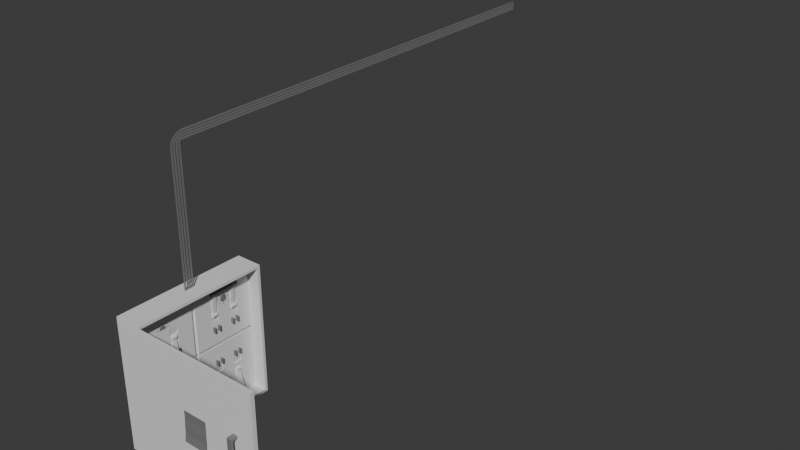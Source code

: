# Source: electric_shield.blend  (saved by Blender 4.5.87; exported with 4.5.12 LTS)
import bpy
from mathutils import Matrix  # noqa: F401  (used for matrix-valued properties, if any)

bpy.ops.wm.read_factory_settings(use_empty=True)
scene = bpy.context.scene
scene.name = 'Scene'

# ---- collections
col_collection = bpy.data.collections.new('Collection'); scene.collection.children.link(col_collection)

# ---- materials (node trees are filled in below, after node groups)
mat_base = bpy.data.materials.new('base')
mat_base.alpha_threshold = 0.0
mat_base.roughness = 0.5
mat_base.line_color = (0.0, 0.0, 0.0, 1.0)
mat_darker = bpy.data.materials.new('darker')

# ---- material node trees
mat_base.use_nodes = True; mat_base.node_tree.nodes.clear()
_N = mat_base.node_tree.nodes; _L = mat_base.node_tree.links
n0 = _N.new('ShaderNodeOutputMaterial'); n0.name = 'Material Output'; n0.location = (200, 100)
n1 = _N.new('ShaderNodeBsdfPrincipled'); n1.name = 'Principled BSDF'; n1.location = (-200, 100)
n1.inputs[3].default_value = 1.45
_L.new(n1.outputs[0], n0.inputs[0])
n0.is_active_output = True
mat_darker.use_nodes = True; mat_darker.node_tree.nodes.clear()
_N = mat_darker.node_tree.nodes; _L = mat_darker.node_tree.links
n0 = _N.new('ShaderNodeBsdfPrincipled'); n0.name = 'Principled BSDF'; n0.location = (-200, 100)
n0.inputs[0].default_value = (0.2025, 0.2025, 0.2025, 1.0)
n1 = _N.new('ShaderNodeOutputMaterial'); n1.name = 'Material Output'; n1.location = (200, 100)
_L.new(n0.outputs[0], n1.inputs[0])
n1.is_active_output = True

# ---- world
world_world = bpy.data.worlds.new('World'); scene.world = world_world
world_world.use_nodes = True; world_world.node_tree.nodes.clear()
_N = world_world.node_tree.nodes; _L = world_world.node_tree.links
n0 = _N.new('ShaderNodeOutputWorld'); n0.name = 'World Output'; n0.location = (200, 100)
n1 = _N.new('ShaderNodeBackground'); n1.name = 'Background'; n1.location = (-200, 100)
n1.inputs[0].default_value = (0.05088, 0.05088, 0.05088, 1.0)
_L.new(n1.outputs[0], n0.inputs[0])
n0.is_active_output = True
world_world.color = (0.05088, 0.05088, 0.05088)
world_world.sun_shadow_jitter_overblur = 0.0

# ---- meshes
me_cube = bpy.data.meshes.new('Cube')
me_cube.from_pydata([(0.4, 0.9584, 0.9584), (0.4, 0.9584, -0.9584), (0.4, -0.9584, 0.9584), (0.4, -0.9584, -0.9584), (0.0, 1.0, 1.0), (0.0, 1.0, -1.0), (0.0, -1.0, 1.0), (0.0, -1.0, -1.0), (0.4, 1.0, 1.0), (0.4, 1.0, -1.0), (0.4, -1.0, 1.0), (0.4, -1.0, -1.0), (0.03666, 0.9584, 0.9584), (0.03666, 0.9584, -0.9584), (0.03666, -0.9584, 0.9584), (0.03666, -0.9584, -0.9584)], [], [(8, 4, 6, 10), (11, 10, 6, 7), (7, 6, 4, 5), (5, 9, 11, 7), (0, 2, 14, 12), (5, 4, 8, 9), (0, 1, 9, 8), (3, 2, 10, 11), (2, 0, 8, 10), (1, 3, 11, 9), (13, 12, 14, 15), (1, 0, 12, 13), (3, 1, 13, 15), (2, 3, 15, 14)])
_uv = me_cube.uv_layers.new(name='UVMap')
_uv.uv.foreach_set('vector', [0.625, 0.5, 0.875, 0.5, 0.875, 0.75, 0.625, 0.75, 0.375, 0.75, 0.625, 0.75, 0.625, 1.0, 0.375, 1.0, 0.375, 0.0, 0.625, 0.0, 0.625, 0.25, 0.375, 0.25, 0.125, 0.5, 0.375, 0.5, 0.375, 0.75, 0.125, 0.75, 0.6198, 0.5052, 0.6198, 0.7448, 0.6198, 0.7448, 0.6198, 0.5052, 0.375, 0.25, 0.625, 0.25, 0.625, 0.5, 0.375, 0.5, 0.6198, 0.5052, 0.3802, 0.5052, 0.375, 0.5, 0.625, 0.5, 0.3802, 0.7448, 0.6198, 0.7448, 0.625, 0.75, 0.375, 0.75, 0.6198, 0.7448, 0.6198, 0.5052, 0.625, 0.5, 0.625, 0.75, 0.3802, 0.5052, 0.3802, 0.7448, 0.375, 0.75, 0.375, 0.5, 0.3802, 0.5052, 0.6198, 0.5052, 0.6198, 0.7448, 0.3802, 0.7448, 0.3802, 0.5052, 0.6198, 0.5052, 0.6198, 0.5052, 0.3802, 0.5052, 0.3802, 0.7448, 0.3802, 0.5052, 0.3802, 0.5052, 0.3802, 0.7448, 0.6198, 0.7448, 0.3802, 0.7448, 0.3802, 0.7448, 0.6198, 0.7448])
me_cube.materials.append(mat_base)
me_cube.use_mirror_vertex_groups = False
me_cube.update()
me_cube_001 = bpy.data.meshes.new('Cube.001')
me_cube_001.from_pydata([(0.0, 2.0, 1.0), (0.0, 2.0, -1.0), (0.0, 0.0, 1.0), (0.0, 0.0, -1.0), (0.06, 2.0, 1.0), (0.06, 2.0, -1.0), (0.06, 0.0, 1.0), (0.06, 0.0, -1.0), (-2.98e-08, 0.01981, -0.5), (-0.01715, 0.009903, -0.5), (-0.01715, -0.009903, -0.5), (-2.98e-08, -0.01981, -0.5), (0.01715, -0.009903, -0.5), (0.01715, 0.009903, -0.5), (-2.98e-08, 0.01981, -0.8), (-0.01715, 0.009903, -0.8), (-0.01715, -0.009903, -0.8), (-2.98e-08, -0.01981, -0.8), (0.01715, -0.009903, -0.8), (0.01715, 0.009903, -0.8), (-2.98e-08, 0.01981, 0.8), (-0.01715, 0.009903, 0.8), (-0.01715, -0.009903, 0.8), (-2.98e-08, -0.01981, 0.8), (0.01715, -0.009903, 0.8), (0.01715, 0.009903, 0.8), (-2.98e-08, 0.01981, 0.5), (-0.01715, 0.009903, 0.5), (-0.01715, -0.009903, 0.5), (-2.98e-08, -0.01981, 0.5), (0.01715, -0.009903, 0.5), (0.01715, 0.009903, 0.5), (0.06, 1.664, -0.301), (0.06, 1.664, 0.301), (0.06, 1.736, -0.301), (0.06, 1.736, 0.301), (0.16, 1.664, -0.301), (0.16, 1.664, 0.301), (0.16, 1.736, -0.301), (0.16, 1.736, 0.301), (0.06, 1.664, -0.2634), (0.06, 1.664, 0.2634), (0.06, 1.736, 0.2634), (0.06, 1.736, -0.2634), (0.16, 1.736, 0.2634), (0.16, 1.736, -0.2634), (0.16, 1.664, 0.2634), (0.16, 1.664, -0.2634), (0.13, 1.736, -0.301), (0.13, 1.736, 0.301), (0.13, 1.664, -0.301), (0.13, 1.664, 0.301), (0.13, 1.664, -0.2634), (0.13, 1.664, 0.2634), (0.13, 1.736, -0.2634), (0.13, 1.736, 0.2634), (0.16, 1.736, 0.2151), (0.16, 1.736, -0.2151), (0.16, 1.664, 0.2151), (0.16, 1.664, -0.2151), (0.13, 1.736, 0.2151), (0.13, 1.736, -0.2151), (0.13, 1.664, 0.2151), (0.13, 1.664, -0.2151)], [], [(3, 2, 0, 1), (7, 5, 4, 6), (3, 1, 5, 7), (2, 3, 7, 6), (1, 0, 4, 5), (0, 2, 6, 4), (8, 13, 19, 14), (12, 11, 17, 18), (10, 9, 15, 16), (13, 12, 18, 19), (11, 10, 16, 17), (9, 8, 14, 15), (15, 14, 19, 18, 17, 16), (9, 10, 11, 12, 13, 8), (20, 25, 31, 26), (24, 23, 29, 30), (22, 21, 27, 28), (25, 24, 30, 31), (23, 22, 28, 29), (21, 20, 26, 27), (27, 26, 31, 30, 29, 28), (21, 22, 23, 24, 25, 20), (41, 33, 35, 42), (55, 49, 39, 44), (44, 39, 37, 46), (53, 51, 33, 41), (48, 38, 36, 50), (49, 35, 33, 51), (50, 52, 40, 32), (38, 45, 47, 36), (56, 44, 46, 58), (48, 54, 45, 38), (60, 55, 44, 56), (32, 40, 43, 34), (34, 43, 54, 48), (58, 46, 53, 62), (36, 47, 52, 50), (39, 49, 51, 37), (34, 48, 50, 32), (46, 37, 51, 53), (42, 35, 49, 55), (47, 59, 63, 52), (59, 58, 62, 63), (54, 61, 57, 45), (61, 60, 56, 57), (45, 57, 59, 47), (57, 56, 58, 59)])
me_cube_001.polygons.foreach_set('material_index', [0, 0, 0, 0, 0, 0, 1, 1, 1, 1, 1, 1, 1, 1, 1, 1, 1, 1, 1, 1, 1, 1, 1, 1, 1, 1, 1, 1, 1, 1, 1, 1, 1, 1, 1, 1, 1, 1, 1, 1, 1, 1, 1, 1, 1, 1, 1])
_uv = me_cube_001.uv_layers.new(name='UVMap')
_uv.uv.foreach_set('vector', [0.375, 0.0, 0.625, 0.0, 0.625, 0.25, 0.375, 0.25, 0.375, 0.0, 0.375, 0.25, 0.625, 0.25, 0.625, 0.0, 0.375, 0.0, 0.375, 0.25, 0.375, 0.25, 0.375, 0.0, 0.625, 0.0, 0.375, 0.0, 0.375, 0.0, 0.625, 0.0, 0.375, 0.25, 0.625, 0.25, 0.625, 0.25, 0.375, 0.25, 0.625, 0.25, 0.625, 0.0, 0.625, 0.0, 0.625, 0.25, 0.0, 0.0, 0.0, 0.0, 0.0, 0.0, 0.0, 0.0, 0.0, 0.0, 0.0, 0.0, 0.0, 0.0, 0.0, 0.0, 0.0, 0.0, 0.0, 0.0, 0.0, 0.0, 0.0, 0.0, 0.0, 0.0, 0.0, 0.0, 0.0, 0.0, 0.0, 0.0, 0.0, 0.0, 0.0, 0.0, 0.0, 0.0, 0.0, 0.0, 0.0, 0.0, 0.0, 0.0, 0.0, 0.0, 0.0, 0.0, 0.0, 0.0, 0.0, 0.0, 0.0, 0.0, 0.0, 0.0, 0.0, 0.0, 0.0, 0.0, 0.0, 0.0, 0.0, 0.0, 0.0, 0.0, 0.0, 0.0, 0.0, 0.0, 0.0, 0.0, 0.0, 0.0, 0.0, 0.0, 0.0, 0.0, 0.0, 0.0, 0.0, 0.0, 0.0, 0.0, 0.0, 0.0, 0.0, 0.0, 0.0, 0.0, 0.0, 0.0, 0.0, 0.0, 0.0, 0.0, 0.0, 0.0, 0.0, 0.0, 0.0, 0.0, 0.0, 0.0, 0.0, 0.0, 0.0, 0.0, 0.0, 0.0, 0.0, 0.0, 0.0, 0.0, 0.0, 0.0, 0.0, 0.0, 0.0, 0.0, 0.0, 0.0, 0.0, 0.0, 0.0, 0.0, 0.0, 0.0, 0.0, 0.0, 0.0, 0.0, 0.0, 0.0, 0.0, 0.0, 0.0, 0.0, 0.0, 0.0, 0.0, 0.0, 0.0, 0.0, 0.5417, 0.0, 0.625, 0.0, 0.625, 0.25, 0.5417, 0.25, 0.5417, 0.425, 0.625, 0.425, 0.625, 0.5, 0.5417, 0.5, 0.5417, 0.5, 0.625, 0.5, 0.625, 0.75, 0.5417, 0.75, 0.5417, 0.825, 0.625, 0.825, 0.625, 1.0, 0.5417, 1.0, 0.3, 0.5, 0.375, 0.5, 0.375, 0.75, 0.3, 0.75, 0.7, 0.5, 0.875, 0.5, 0.875, 0.75, 0.7, 0.75, 0.375, 0.825, 0.4583, 0.825, 0.4583, 1.0, 0.375, 1.0, 0.375, 0.5, 0.4583, 0.5, 0.4583, 0.75, 0.375, 0.75, 0.5139, 0.5, 0.5417, 0.5, 0.5417, 0.75, 0.5139, 0.75, 0.375, 0.425, 0.4583, 0.425, 0.4583, 0.5, 0.375, 0.5, 0.5139, 0.425, 0.5417, 0.425, 0.5417, 0.5, 0.5139, 0.5, 0.375, 0.0, 0.4583, 0.0, 0.4583, 0.25, 0.375, 0.25, 0.375, 0.25, 0.4583, 0.25, 0.4583, 0.425, 0.375, 0.425, 0.5139, 0.75, 0.5417, 0.75, 0.5417, 0.825, 0.5139, 0.825, 0.375, 0.75, 0.4583, 0.75, 0.4583, 0.825, 0.375, 0.825, 0.625, 0.5, 0.7, 0.5, 0.7, 0.75, 0.625, 0.75, 0.125, 0.5, 0.3, 0.5, 0.3, 0.75, 0.125, 0.75, 0.5417, 0.75, 0.625, 0.75, 0.625, 0.825, 0.5417, 0.825, 0.5417, 0.25, 0.625, 0.25, 0.625, 0.425, 0.5417, 0.425, 0.4583, 0.75, 0.4861, 0.75, 0.4861, 0.825, 0.4583, 0.825, 0.4861, 0.75, 0.5139, 0.75, 0.5139, 0.825, 0.4861, 0.825, 0.4583, 0.425, 0.4861, 0.425, 0.4861, 0.5, 0.4583, 0.5, 0.4861, 0.425, 0.5139, 0.425, 0.5139, 0.5, 0.4861, 0.5, 0.4583, 0.5, 0.4861, 0.5, 0.4861, 0.75, 0.4583, 0.75, 0.4861, 0.5, 0.5139, 0.5, 0.5139, 0.75, 0.4861, 0.75])
me_cube_001.materials.append(mat_base)
me_cube_001.materials.append(mat_darker)
me_cube_001.use_mirror_vertex_groups = False
me_cube_001.update()
me_plane = bpy.data.meshes.new('Plane')
me_plane.from_pydata([(-1.0, -1.0, 0.0), (1.0, -1.0, 0.1241), (-1.0, 1.0, 0.0), (1.0, 1.0, 0.1241), (-0.5, -1.0, 0.0), (2.911e-09, -1.0, 0.03855), (0.5, -1.0, 0.04844), (0.5, 1.0, 0.04844), (2.911e-09, 1.0, 0.03855), (-0.5, 1.0, 0.0)], [], [(6, 1, 3, 7), (0, 4, 9, 2), (4, 5, 8, 9), (5, 6, 7, 8)])
_uv = me_plane.uv_layers.new(name='UVMap')
_uv.uv.foreach_set('vector', [0.75, 0.0, 1.0, 0.0, 1.0, 1.0, 0.75, 1.0, 0.0, 0.0, 0.25, 0.0, 0.25, 1.0, 0.0, 1.0, 0.25, 0.0, 0.5, 0.0, 0.5, 1.0, 0.25, 1.0, 0.5, 0.0, 0.75, 0.0, 0.75, 1.0, 0.5, 1.0])
me_plane.materials.append(mat_darker)
me_plane.update()
me_plane_001 = bpy.data.meshes.new('Plane.001')
me_plane_001.from_pydata([(-0.9584, -0.9584, 0.2036), (-0.01847, -0.4019, 0.2036), (-0.01847, -0.6021, 0.2036), (-0.9584, -0.02705, 0.2036), (-0.01847, -0.9584, 0.2036), (-0.01847, -0.02705, 0.2036), (-0.9584, -0.2698, 0.2036), (-0.01847, -0.2698, 0.2036), (-0.9584, -0.7341, 0.2036), (-0.01847, -0.7341, 0.2036), (-0.9584, -0.4019, 0.2036), (-0.9584, -0.6021, 0.2036), (-0.2176, -0.3942, 0.1676), (-0.2959, -0.3942, 0.1676), (-0.2176, -0.3738, 0.1676), (-0.2959, -0.3738, 0.1676), (-0.2176, -0.3942, 0.2459), (-0.2959, -0.3942, 0.2459), (-0.2176, -0.3738, 0.2459), (-0.2959, -0.3738, 0.2459), (-0.2959, -0.6075, 0.2459), (-0.2176, -0.6075, 0.2459), (-0.2959, -0.6288, 0.2459), (-0.2176, -0.6288, 0.2459), (-0.2959, -0.6075, 0.1676), (-0.2176, -0.6075, 0.1676), (-0.2959, -0.6288, 0.1676), (-0.2176, -0.6288, 0.1676), (-0.3137, -0.02705, 0.2036), (-0.3137, -0.2698, 0.2036), (-0.3137, -0.7341, 0.2036), (-0.3137, -0.6021, 0.2036), (-0.3137, -0.4019, 0.2036), (-0.3137, -0.9584, 0.2036), (-0.6023, -0.9584, 0.2036), (-0.6023, -0.7341, 0.2036), (-0.6023, -0.2698, 0.2036), (-0.6023, -0.02705, 0.2036), (-0.6023, -0.6021, 0.2036), (-0.6023, -0.4019, 0.2036), (-0.4919, -0.9584, 0.2036), (-0.4919, -0.7341, 0.2036), (-0.4919, -0.2698, 0.2036), (-0.4919, -0.02705, 0.2036), (-0.4919, -0.6021, 0.2036), (-0.4919, -0.4019, 0.2036), (-0.4283, -0.02705, 0.2036), (-0.4283, -0.2698, 0.2036), (-0.4283, -0.7341, 0.2036), (-0.4283, -0.6021, 0.2036), (-0.4283, -0.4019, 0.2036), (-0.4283, -0.9584, 0.2036), (-0.4919, -0.7341, 0.1912), (-0.4919, -0.2698, 0.1912), (-0.4919, -0.6021, 0.1912), (-0.4919, -0.4019, 0.1912), (-0.4283, -0.2698, 0.1912), (-0.4283, -0.7341, 0.1912), (-0.4283, -0.6021, 0.1912), (-0.4283, -0.4019, 0.1912), (-0.2176, -0.3127, 0.1676), (-0.2959, -0.3127, 0.1676), (-0.2176, -0.2904, 0.1676), (-0.2959, -0.2904, 0.1676), (-0.2176, -0.3127, 0.2459), (-0.2959, -0.3127, 0.2459), (-0.2176, -0.2904, 0.2459), (-0.2959, -0.2904, 0.2459), (-0.2959, -0.6899, 0.2459), (-0.2176, -0.6899, 0.2459), (-0.2959, -0.7105, 0.2459), (-0.2176, -0.7105, 0.2459), (-0.2959, -0.6899, 0.1676), (-0.2176, -0.6899, 0.1676), (-0.2959, -0.7105, 0.1676), (-0.2176, -0.7105, 0.1676), (-0.01847, -0.3747, 0.1507), (-0.01847, -0.5749, 0.1507), (-0.9584, 0.0001065, 0.1507), (-0.01847, -0.9312, 0.1507), (-0.01847, 0.0001065, 0.1507), (-0.01847, -0.2427, 0.1507), (-0.01847, -0.707, 0.1507), (-0.3137, 0.0001065, 0.1507), (-0.6023, 0.0001065, 0.1507), (-0.4919, 0.0001065, 0.1507), (-0.4283, 0.0001065, 0.1507), (0.0008516, -0.3747, 0.1507), (0.0008516, -0.5749, 0.1507), (-0.9391, 0.0001065, 0.1507), (0.0008516, -0.9312, 0.1507), (0.0008516, 0.0001065, 0.1507), (0.0008516, -0.2427, 0.1507), (0.0008516, -0.707, 0.1507), (-0.2944, 0.0001065, 0.1507), (-0.583, 0.0001065, 0.1507), (-0.4726, 0.0001065, 0.1507), (-0.409, 0.0001065, 0.1507)], [], [(47, 46, 43, 42), (48, 49, 44, 41), (7, 5, 28, 29), (6, 36, 37, 3), (20, 24, 26, 22), (14, 15, 19, 18), (25, 21, 23, 27), (50, 47, 42, 45), (49, 50, 45, 44), (40, 51, 48, 41), (23, 22, 26, 27), (21, 20, 22, 23), (12, 13, 15, 14), (18, 19, 17, 16), (16, 17, 13, 12), (14, 18, 16, 12), (19, 15, 13, 17), (1, 7, 29, 32), (4, 9, 30, 33), (9, 2, 31, 30), (2, 1, 32, 31), (27, 26, 24, 25), (49, 31, 32, 50), (49, 48, 57, 58), (51, 33, 30, 48), (35, 41, 52), (47, 29, 28, 46), (35, 38, 11, 8), (39, 36, 6, 10), (0, 34, 35, 8), (38, 39, 10, 11), (25, 24, 20, 21), (36, 42, 43, 37), (29, 47, 56), (34, 40, 41, 35), (38, 44, 45, 39), (32, 29, 56, 59), (38, 35, 52, 54), (55, 53, 36, 39), (48, 30, 57), (42, 36, 53), (31, 49, 58), (41, 44, 54, 52), (50, 32, 59), (44, 38, 54), (45, 42, 53, 55), (39, 45, 55), (47, 50, 59, 56), (30, 31, 58, 57), (68, 72, 74, 70), (62, 63, 67, 66), (73, 69, 71, 75), (71, 70, 74, 75), (69, 68, 70, 71), (60, 61, 63, 62), (66, 67, 65, 64), (64, 65, 61, 60), (62, 66, 64, 60), (67, 63, 61, 65), (75, 74, 72, 73), (73, 72, 68, 69), (46, 28, 83, 86), (5, 7, 81, 80), (28, 5, 80, 83), (2, 9, 82, 77), (37, 43, 85, 84), (3, 37, 84, 78), (43, 46, 86, 85), (1, 2, 77, 76), (9, 4, 79, 82), (7, 1, 76, 81), (83, 80, 91, 94), (81, 76, 87, 92), (76, 77, 88, 87), (84, 85, 96, 95), (82, 79, 90, 93), (80, 81, 92, 91), (85, 86, 97, 96), (78, 84, 95, 89), (77, 82, 93, 88), (86, 83, 94, 97)])
me_plane_001.polygons.foreach_set('material_index', [0, 0, 0, 0, 1, 1, 1, 0, 0, 0, 1, 1, 1, 1, 1, 1, 1, 0, 0, 0, 0, 1, 0, 0, 0, 0, 0, 0, 0, 0, 0, 1, 0, 0, 0, 0, 0, 0, 0, 0, 0, 0, 0, 0, 0, 0, 0, 0, 0, 1, 1, 1, 1, 1, 1, 1, 1, 1, 1, 1, 1, 0, 0, 0, 0, 0, 0, 0, 0, 0, 0, 0, 0, 0, 0, 0, 0, 0, 0, 0, 0])
_uv = me_plane_001.uv_layers.new(name='UVMap')
_uv.uv.foreach_set('vector', [0.268, 0.35, 0.268, 0.5, 0.2352, 0.5, 0.2352, 0.35, 0.268, 0.125, 0.268, 0.2, 0.2352, 0.2, 0.2352, 0.125, 0.5, 0.35, 0.5, 0.5, 0.3301, 0.5, 0.3301, 0.35, 0.0, 0.35, 0.1812, 0.35, 0.1812, 0.5, 0.0, 0.5, 0.375, 0.0, 0.625, 0.0, 0.625, 0.25, 0.375, 0.25, 0.625, 0.5, 0.875, 0.5, 0.875, 0.75, 0.625, 0.75, 0.375, 0.25, 0.625, 0.25, 0.625, 0.5, 0.375, 0.5, 0.268, 0.275, 0.268, 0.35, 0.2352, 0.35, 0.2352, 0.275, 0.268, 0.2, 0.268, 0.275, 0.2352, 0.275, 0.2352, 0.2, 0.2352, 0.0, 0.268, 0.0, 0.268, 0.125, 0.2352, 0.125, 0.375, 0.5, 0.625, 0.5, 0.625, 0.75, 0.375, 0.75, 0.375, 0.75, 0.625, 0.75, 0.625, 1.0, 0.375, 1.0, 0.125, 0.5, 0.375, 0.5, 0.375, 0.75, 0.125, 0.75, 0.375, 0.75, 0.625, 0.75, 0.625, 1.0, 0.375, 1.0, 0.375, 0.5, 0.625, 0.5, 0.625, 0.75, 0.375, 0.75, 0.375, 0.25, 0.625, 0.25, 0.625, 0.5, 0.375, 0.5, 0.375, 0.0, 0.625, 0.0, 0.625, 0.25, 0.375, 0.25, 0.5, 0.275, 0.5, 0.35, 0.3301, 0.35, 0.3301, 0.275, 0.5, 0.0, 0.5, 0.125, 0.3301, 0.125, 0.3301, 0.0, 0.5, 0.125, 0.5, 0.2, 0.3301, 0.2, 0.3301, 0.125, 0.5, 0.2, 0.5, 0.275, 0.3301, 0.275, 0.3301, 0.2, 0.125, 0.5, 0.375, 0.5, 0.375, 0.75, 0.125, 0.75, 0.268, 0.2, 0.3301, 0.2, 0.3301, 0.275, 0.268, 0.275, 0.268, 0.2, 0.268, 0.125, 0.268, 0.125, 0.268, 0.2, 0.268, 0.0, 0.3301, 0.0, 0.3301, 0.125, 0.268, 0.125, 0.1812, 0.125, 0.2352, 0.125, 0.2352, 0.125, 0.268, 0.35, 0.3301, 0.35, 0.3301, 0.5, 0.268, 0.5, 0.1812, 0.125, 0.1812, 0.2, 0.0, 0.2, 0.0, 0.125, 0.1812, 0.275, 0.1812, 0.35, 0.0, 0.35, 0.0, 0.275, 0.0, 0.0, 0.1812, 0.0, 0.1812, 0.125, 0.0, 0.125, 0.1812, 0.2, 0.1812, 0.275, 0.0, 0.275, 0.0, 0.2, 0.625, 0.5, 0.875, 0.5, 0.875, 0.75, 0.625, 0.75, 0.1812, 0.35, 0.2352, 0.35, 0.2352, 0.5, 0.1812, 0.5, 0.3301, 0.35, 0.268, 0.35, 0.268, 0.35, 0.1812, 0.0, 0.2352, 0.0, 0.2352, 0.125, 0.1812, 0.125, 0.1812, 0.2, 0.2352, 0.2, 0.2352, 0.275, 0.1812, 0.275, 0.3301, 0.275, 0.3301, 0.35, 0.268, 0.35, 0.268, 0.275, 0.1812, 0.2, 0.1812, 0.125, 0.2352, 0.125, 0.2352, 0.2, 0.2352, 0.275, 0.2352, 0.35, 0.1812, 0.35, 0.1812, 0.275, 0.268, 0.125, 0.3301, 0.125, 0.268, 0.125, 0.2352, 0.35, 0.1812, 0.35, 0.2352, 0.35, 0.3301, 0.2, 0.268, 0.2, 0.268, 0.2, 0.2352, 0.125, 0.2352, 0.2, 0.2352, 0.2, 0.2352, 0.125, 0.268, 0.275, 0.3301, 0.275, 0.268, 0.275, 0.2352, 0.2, 0.1812, 0.2, 0.2352, 0.2, 0.2352, 0.275, 0.2352, 0.35, 0.2352, 0.35, 0.2352, 0.275, 0.1812, 0.275, 0.2352, 0.275, 0.2352, 0.275, 0.268, 0.35, 0.268, 0.275, 0.268, 0.275, 0.268, 0.35, 0.3301, 0.125, 0.3301, 0.2, 0.268, 0.2, 0.268, 0.125, 0.375, 0.0, 0.625, 0.0, 0.625, 0.25, 0.375, 0.25, 0.625, 0.5, 0.875, 0.5, 0.875, 0.75, 0.625, 0.75, 0.375, 0.25, 0.625, 0.25, 0.625, 0.5, 0.375, 0.5, 0.375, 0.5, 0.625, 0.5, 0.625, 0.75, 0.375, 0.75, 0.375, 0.75, 0.625, 0.75, 0.625, 1.0, 0.375, 1.0, 0.125, 0.5, 0.375, 0.5, 0.375, 0.75, 0.125, 0.75, 0.375, 0.75, 0.625, 0.75, 0.625, 1.0, 0.375, 1.0, 0.375, 0.5, 0.625, 0.5, 0.625, 0.75, 0.375, 0.75, 0.375, 0.25, 0.625, 0.25, 0.625, 0.5, 0.375, 0.5, 0.375, 0.0, 0.625, 0.0, 0.625, 0.25, 0.375, 0.25, 0.125, 0.5, 0.375, 0.5, 0.375, 0.75, 0.125, 0.75, 0.625, 0.5, 0.875, 0.5, 0.875, 0.75, 0.625, 0.75, 0.268, 0.5, 0.3301, 0.5, 0.3301, 0.5, 0.268, 0.5, 0.5, 0.5, 0.5, 0.35, 0.5, 0.35, 0.5, 0.5, 0.3301, 0.5, 0.5, 0.5, 0.5, 0.5, 0.3301, 0.5, 0.5, 0.2, 0.5, 0.125, 0.5, 0.125, 0.5, 0.2, 0.1812, 0.5, 0.2352, 0.5, 0.2352, 0.5, 0.1812, 0.5, 0.0, 0.5, 0.1812, 0.5, 0.1812, 0.5, 0.0, 0.5, 0.2352, 0.5, 0.268, 0.5, 0.268, 0.5, 0.2352, 0.5, 0.5, 0.275, 0.5, 0.2, 0.5, 0.2, 0.5, 0.275, 0.5, 0.125, 0.5, 0.0, 0.5, 0.0, 0.5, 0.125, 0.5, 0.35, 0.5, 0.275, 0.5, 0.275, 0.5, 0.35, 0.3301, 0.5, 0.5, 0.5, 0.5, 0.5, 0.3301, 0.5, 0.5, 0.35, 0.5, 0.275, 0.5, 0.275, 0.5, 0.35, 0.5, 0.275, 0.5, 0.2, 0.5, 0.2, 0.5, 0.275, 0.1812, 0.5, 0.2352, 0.5, 0.2352, 0.5, 0.1812, 0.5, 0.5, 0.125, 0.5, 0.0, 0.5, 0.0, 0.5, 0.125, 0.5, 0.5, 0.5, 0.35, 0.5, 0.35, 0.5, 0.5, 0.2352, 0.5, 0.268, 0.5, 0.268, 0.5, 0.2352, 0.5, 0.0, 0.5, 0.1812, 0.5, 0.1812, 0.5, 0.0, 0.5, 0.5, 0.2, 0.5, 0.125, 0.5, 0.125, 0.5, 0.2, 0.268, 0.5, 0.3301, 0.5, 0.3301, 0.5, 0.268, 0.5])
me_plane_001.materials.append(mat_base)
me_plane_001.materials.append(mat_darker)
me_plane_001.update()
me_plane_002 = bpy.data.meshes.new('Plane.002')
me_plane_002.from_pydata([(-0.004442, 0.2929, 0.008591), (-0.00602, 0.2929, -0.011), (-0.004442, 0.4925, 0.008591), (-0.00602, 0.4925, -0.011), (-0.2704, 0.4925, 0.03001), (-0.2704, 0.2929, 0.03001), (-0.272, 0.2929, 0.01042), (-0.272, 0.4925, 0.01042), (-0.004442, 0.2429, 0.008591), (-0.00602, 0.2429, -0.011), (-0.004442, 0.5425, 0.008592), (-0.00602, 0.5425, -0.011), (-0.2704, 0.5425, 0.03001), (-0.2704, 0.2429, 0.03001), (-0.272, 0.2429, 0.01042), (-0.272, 0.5425, 0.01042), (-0.3019, 0.5627, 0.01997), (-0.2929, 0.5627, -0.001748), (-0.2712, 0.5627, -0.01075), (-0.2495, 0.5627, -0.001748), (-0.2405, 0.5627, 0.01997), (-0.2495, 0.5627, 0.0417), (-0.2712, 0.5627, 0.05069), (-0.2929, 0.5627, 0.0417), (-0.3019, 0.2227, 0.01997), (-0.2929, 0.2227, -0.001748), (-0.2712, 0.2227, -0.01075), (-0.2495, 0.2227, -0.001748), (-0.2405, 0.2227, 0.01997), (-0.2495, 0.2227, 0.0417), (-0.2712, 0.2227, 0.05069), (-0.2929, 0.2227, 0.0417), (-0.02812, 0.2951, -2.551e-05), (-0.02024, 0.2951, -0.01906), (-0.001204, 0.2951, -0.02694), (0.01783, 0.2951, -0.01906), (0.02571, 0.2951, -2.551e-05), (0.01783, 0.2951, 0.01901), (-0.001204, 0.2951, 0.02689), (-0.02024, 0.2951, 0.01901), (-0.02812, 0.2397, -2.551e-05), (-0.02024, 0.2397, -0.01906), (-0.001204, 0.2397, -0.02694), (0.01783, 0.2397, -0.01906), (0.02571, 0.2397, -2.551e-05), (0.01783, 0.2397, 0.01901), (-0.001204, 0.2397, 0.02689), (-0.02024, 0.2397, 0.01901), (-0.02812, 0.5445, -2.551e-05), (-0.02024, 0.5445, -0.01906), (-0.001204, 0.5445, -0.02694), (0.01783, 0.5445, -0.01906), (0.02571, 0.5445, -2.551e-05), (0.01783, 0.5445, 0.01901), (-0.001204, 0.5445, 0.02689), (-0.02024, 0.5445, 0.01901), (-0.02812, 0.489, -2.551e-05), (-0.02024, 0.489, -0.01906), (-0.001204, 0.489, -0.02694), (0.01783, 0.489, -0.01906), (0.02571, 0.489, -2.551e-05), (0.01783, 0.489, 0.01901), (-0.001204, 0.489, 0.02689), (-0.02024, 0.489, 0.01901)], [], [(4, 7, 3, 2), (0, 1, 6, 5), (12, 10, 11, 15), (8, 13, 14, 9), (0, 5, 13, 8), (1, 0, 8, 9), (3, 7, 15, 11), (2, 3, 11, 10), (4, 2, 10, 12), (6, 1, 9, 14), (19, 27, 26, 18), (17, 25, 24, 16), (16, 24, 31, 23), (22, 30, 29, 21), (20, 28, 27, 19), (18, 26, 25, 17), (23, 31, 30, 22), (21, 29, 28, 20), (17, 16, 23, 22, 21, 20, 19, 18), (25, 26, 27, 28, 29, 30, 31, 24), (35, 43, 42, 34), (33, 41, 40, 32), (32, 40, 47, 39), (38, 46, 45, 37), (36, 44, 43, 35), (34, 42, 41, 33), (39, 47, 46, 38), (37, 45, 44, 36), (33, 32, 39, 38, 37, 36, 35, 34), (41, 42, 43, 44, 45, 46, 47, 40), (51, 59, 58, 50), (49, 57, 56, 48), (48, 56, 63, 55), (54, 62, 61, 53), (52, 60, 59, 51), (50, 58, 57, 49), (55, 63, 62, 54), (53, 61, 60, 52), (49, 48, 55, 54, 53, 52, 51, 50), (57, 58, 59, 60, 61, 62, 63, 56)])
me_plane_002.polygons.foreach_set('material_index', [1, 1, 1, 1, 1, 1, 1, 1, 1, 1, 0, 0, 0, 0, 0, 0, 0, 0, 0, 0, 1, 1, 1, 1, 1, 1, 1, 1, 1, 1, 1, 1, 1, 1, 1, 1, 1, 1, 1, 1])
_uv = me_plane_002.uv_layers.new(name='UVMap')
_uv.uv.foreach_set('vector', [0.0, 0.6667, 1.0, 0.6667, 1.0, 1.0, 0.0, 1.0, 0.0, 0.0, 1.0, 0.0, 1.0, 0.3333, 0.0, 0.3333, 0.0, 0.6667, 0.0, 1.0, 1.0, 1.0, 1.0, 0.6667, 0.0, 0.0, 0.0, 0.3333, 1.0, 0.3333, 1.0, 0.0, 0.0, 0.0, 0.0, 0.3333, 0.0, 0.3333, 0.0, 0.0, 1.0, 0.0, 0.0, 0.0, 0.0, 0.0, 1.0, 0.0, 1.0, 1.0, 1.0, 0.6667, 1.0, 0.6667, 1.0, 1.0, 0.0, 1.0, 1.0, 1.0, 1.0, 1.0, 0.0, 1.0, 0.0, 0.6667, 0.0, 1.0, 0.0, 1.0, 0.0, 0.6667, 1.0, 0.3333, 1.0, 0.0, 1.0, 0.0, 1.0, 0.3333, 0.0, 0.0, 0.0, 0.0, 0.0, 0.0, 0.0, 0.0, 0.0, 0.0, 0.0, 0.0, 0.0, 0.0, 0.0, 0.0, 0.0, 0.0, 0.0, 0.0, 0.0, 0.0, 0.0, 0.0, 0.0, 0.0, 0.0, 0.0, 0.0, 0.0, 0.0, 0.0, 0.0, 0.0, 0.0, 0.0, 0.0, 0.0, 0.0, 0.0, 0.0, 0.0, 0.0, 0.0, 0.0, 0.0, 0.0, 0.0, 0.0, 0.0, 0.0, 0.0, 0.0, 0.0, 0.0, 0.0, 0.0, 0.0, 0.0, 0.0, 0.0, 0.0, 0.0, 0.0, 0.0, 0.0, 0.0, 0.0, 0.0, 0.0, 0.0, 0.0, 0.0, 0.0, 0.0, 0.0, 0.0, 0.0, 0.0, 0.0, 0.0, 0.0, 0.0, 0.0, 0.0, 0.0, 0.0, 0.0, 0.0, 0.0, 0.0, 0.0, 0.0, 0.0, 0.0, 0.0, 0.0, 0.0, 0.0, 0.0, 0.0, 0.0, 0.0, 0.0, 0.0, 0.0, 0.0, 0.0, 0.0, 0.0, 0.0, 0.0, 0.0, 0.0, 0.0, 0.0, 0.0, 0.0, 0.0, 0.0, 0.0, 0.0, 0.0, 0.0, 0.0, 0.0, 0.0, 0.0, 0.0, 0.0, 0.0, 0.0, 0.0, 0.0, 0.0, 0.0, 0.0, 0.0, 0.0, 0.0, 0.0, 0.0, 0.0, 0.0, 0.0, 0.0, 0.0, 0.0, 0.0, 0.0, 0.0, 0.0, 0.0, 0.0, 0.0, 0.0, 0.0, 0.0, 0.0, 0.0, 0.0, 0.0, 0.0, 0.0, 0.0, 0.0, 0.0, 0.0, 0.0, 0.0, 0.0, 0.0, 0.0, 0.0, 0.0, 0.0, 0.0, 0.0, 0.0, 0.0, 0.0, 0.0, 0.0, 0.0, 0.0, 0.0, 0.0, 0.0, 0.0, 0.0, 0.0, 0.0, 0.0, 0.0, 0.0, 0.0, 0.0, 0.0, 0.0, 0.0, 0.0, 0.0, 0.0, 0.0, 0.0, 0.0, 0.0, 0.0, 0.0, 0.0, 0.0, 0.0, 0.0, 0.0, 0.0, 0.0, 0.0, 0.0, 0.0, 0.0, 0.0, 0.0, 0.0, 0.0, 0.0, 0.0, 0.0, 0.0, 0.0, 0.0, 0.0, 0.0, 0.0, 0.0, 0.0, 0.0, 0.0, 0.0, 0.0, 0.0, 0.0, 0.0, 0.0, 0.0, 0.0, 0.0, 0.0, 0.0, 0.0, 0.0, 0.0, 0.0, 0.0, 0.0, 0.0, 0.0, 0.0, 0.0, 0.0, 0.0, 0.0, 0.0, 0.0, 0.0, 0.0, 0.0, 0.0, 0.0, 0.0, 0.0, 0.0, 0.0, 0.0, 0.0, 0.0, 0.0, 0.0, 0.0, 0.0, 0.0, 0.0, 0.0, 0.0, 0.0, 0.0, 0.0, 0.0, 0.0])
me_plane_002.materials.append(mat_darker)
me_plane_002.materials.append(mat_base)
me_plane_002.update()
me_plane_003 = bpy.data.meshes.new('Plane.003')
me_plane_003.from_pydata([(-0.004442, 0.2929, 0.008591), (-0.00602, 0.2929, -0.011), (-0.004442, 0.4925, 0.008591), (-0.00602, 0.4925, -0.011), (-0.2704, 0.4925, 0.03001), (-0.2704, 0.2929, 0.03001), (-0.272, 0.2929, 0.01042), (-0.272, 0.4925, 0.01042), (-0.004442, 0.2429, 0.008591), (-0.00602, 0.2429, -0.011), (-0.004442, 0.5425, 0.008592), (-0.00602, 0.5425, -0.011), (-0.2704, 0.5425, 0.03001), (-0.2704, 0.2429, 0.03001), (-0.272, 0.2429, 0.01042), (-0.272, 0.5425, 0.01042), (-0.3019, 0.5627, 0.01997), (-0.2929, 0.5627, -0.001748), (-0.2712, 0.5627, -0.01075), (-0.2495, 0.5627, -0.001748), (-0.2405, 0.5627, 0.01997), (-0.2495, 0.5627, 0.0417), (-0.2712, 0.5627, 0.05069), (-0.2929, 0.5627, 0.0417), (-0.3019, 0.2227, 0.01997), (-0.2929, 0.2227, -0.001748), (-0.2712, 0.2227, -0.01075), (-0.2495, 0.2227, -0.001748), (-0.2405, 0.2227, 0.01997), (-0.2495, 0.2227, 0.0417), (-0.2712, 0.2227, 0.05069), (-0.2929, 0.2227, 0.0417), (-0.02812, 0.2951, -2.551e-05), (-0.02024, 0.2951, -0.01906), (-0.001204, 0.2951, -0.02694), (0.01783, 0.2951, -0.01906), (0.02571, 0.2951, -2.551e-05), (0.01783, 0.2951, 0.01901), (-0.001204, 0.2951, 0.02689), (-0.02024, 0.2951, 0.01901), (-0.02812, 0.2397, -2.551e-05), (-0.02024, 0.2397, -0.01906), (-0.001204, 0.2397, -0.02694), (0.01783, 0.2397, -0.01906), (0.02571, 0.2397, -2.551e-05), (0.01783, 0.2397, 0.01901), (-0.001204, 0.2397, 0.02689), (-0.02024, 0.2397, 0.01901), (-0.02812, 0.5445, -2.551e-05), (-0.02024, 0.5445, -0.01906), (-0.001204, 0.5445, -0.02694), (0.01783, 0.5445, -0.01906), (0.02571, 0.5445, -2.551e-05), (0.01783, 0.5445, 0.01901), (-0.001204, 0.5445, 0.02689), (-0.02024, 0.5445, 0.01901), (-0.02812, 0.489, -2.551e-05), (-0.02024, 0.489, -0.01906), (-0.001204, 0.489, -0.02694), (0.01783, 0.489, -0.01906), (0.02571, 0.489, -2.551e-05), (0.01783, 0.489, 0.01901), (-0.001204, 0.489, 0.02689), (-0.02024, 0.489, 0.01901)], [], [(4, 7, 3, 2), (0, 1, 6, 5), (12, 10, 11, 15), (8, 13, 14, 9), (0, 5, 13, 8), (1, 0, 8, 9), (3, 7, 15, 11), (2, 3, 11, 10), (4, 2, 10, 12), (6, 1, 9, 14), (19, 27, 26, 18), (17, 25, 24, 16), (16, 24, 31, 23), (22, 30, 29, 21), (20, 28, 27, 19), (18, 26, 25, 17), (23, 31, 30, 22), (21, 29, 28, 20), (17, 16, 23, 22, 21, 20, 19, 18), (25, 26, 27, 28, 29, 30, 31, 24), (35, 43, 42, 34), (33, 41, 40, 32), (32, 40, 47, 39), (38, 46, 45, 37), (36, 44, 43, 35), (34, 42, 41, 33), (39, 47, 46, 38), (37, 45, 44, 36), (33, 32, 39, 38, 37, 36, 35, 34), (41, 42, 43, 44, 45, 46, 47, 40), (51, 59, 58, 50), (49, 57, 56, 48), (48, 56, 63, 55), (54, 62, 61, 53), (52, 60, 59, 51), (50, 58, 57, 49), (55, 63, 62, 54), (53, 61, 60, 52), (49, 48, 55, 54, 53, 52, 51, 50), (57, 58, 59, 60, 61, 62, 63, 56)])
me_plane_003.polygons.foreach_set('material_index', [1, 1, 1, 1, 1, 1, 1, 1, 1, 1, 0, 0, 0, 0, 0, 0, 0, 0, 0, 0, 1, 1, 1, 1, 1, 1, 1, 1, 1, 1, 1, 1, 1, 1, 1, 1, 1, 1, 1, 1])
_uv = me_plane_003.uv_layers.new(name='UVMap')
_uv.uv.foreach_set('vector', [0.0, 0.6667, 1.0, 0.6667, 1.0, 1.0, 0.0, 1.0, 0.0, 0.0, 1.0, 0.0, 1.0, 0.3333, 0.0, 0.3333, 0.0, 0.6667, 0.0, 1.0, 1.0, 1.0, 1.0, 0.6667, 0.0, 0.0, 0.0, 0.3333, 1.0, 0.3333, 1.0, 0.0, 0.0, 0.0, 0.0, 0.3333, 0.0, 0.3333, 0.0, 0.0, 1.0, 0.0, 0.0, 0.0, 0.0, 0.0, 1.0, 0.0, 1.0, 1.0, 1.0, 0.6667, 1.0, 0.6667, 1.0, 1.0, 0.0, 1.0, 1.0, 1.0, 1.0, 1.0, 0.0, 1.0, 0.0, 0.6667, 0.0, 1.0, 0.0, 1.0, 0.0, 0.6667, 1.0, 0.3333, 1.0, 0.0, 1.0, 0.0, 1.0, 0.3333, 0.0, 0.0, 0.0, 0.0, 0.0, 0.0, 0.0, 0.0, 0.0, 0.0, 0.0, 0.0, 0.0, 0.0, 0.0, 0.0, 0.0, 0.0, 0.0, 0.0, 0.0, 0.0, 0.0, 0.0, 0.0, 0.0, 0.0, 0.0, 0.0, 0.0, 0.0, 0.0, 0.0, 0.0, 0.0, 0.0, 0.0, 0.0, 0.0, 0.0, 0.0, 0.0, 0.0, 0.0, 0.0, 0.0, 0.0, 0.0, 0.0, 0.0, 0.0, 0.0, 0.0, 0.0, 0.0, 0.0, 0.0, 0.0, 0.0, 0.0, 0.0, 0.0, 0.0, 0.0, 0.0, 0.0, 0.0, 0.0, 0.0, 0.0, 0.0, 0.0, 0.0, 0.0, 0.0, 0.0, 0.0, 0.0, 0.0, 0.0, 0.0, 0.0, 0.0, 0.0, 0.0, 0.0, 0.0, 0.0, 0.0, 0.0, 0.0, 0.0, 0.0, 0.0, 0.0, 0.0, 0.0, 0.0, 0.0, 0.0, 0.0, 0.0, 0.0, 0.0, 0.0, 0.0, 0.0, 0.0, 0.0, 0.0, 0.0, 0.0, 0.0, 0.0, 0.0, 0.0, 0.0, 0.0, 0.0, 0.0, 0.0, 0.0, 0.0, 0.0, 0.0, 0.0, 0.0, 0.0, 0.0, 0.0, 0.0, 0.0, 0.0, 0.0, 0.0, 0.0, 0.0, 0.0, 0.0, 0.0, 0.0, 0.0, 0.0, 0.0, 0.0, 0.0, 0.0, 0.0, 0.0, 0.0, 0.0, 0.0, 0.0, 0.0, 0.0, 0.0, 0.0, 0.0, 0.0, 0.0, 0.0, 0.0, 0.0, 0.0, 0.0, 0.0, 0.0, 0.0, 0.0, 0.0, 0.0, 0.0, 0.0, 0.0, 0.0, 0.0, 0.0, 0.0, 0.0, 0.0, 0.0, 0.0, 0.0, 0.0, 0.0, 0.0, 0.0, 0.0, 0.0, 0.0, 0.0, 0.0, 0.0, 0.0, 0.0, 0.0, 0.0, 0.0, 0.0, 0.0, 0.0, 0.0, 0.0, 0.0, 0.0, 0.0, 0.0, 0.0, 0.0, 0.0, 0.0, 0.0, 0.0, 0.0, 0.0, 0.0, 0.0, 0.0, 0.0, 0.0, 0.0, 0.0, 0.0, 0.0, 0.0, 0.0, 0.0, 0.0, 0.0, 0.0, 0.0, 0.0, 0.0, 0.0, 0.0, 0.0, 0.0, 0.0, 0.0, 0.0, 0.0, 0.0, 0.0, 0.0, 0.0, 0.0, 0.0, 0.0, 0.0, 0.0, 0.0, 0.0, 0.0, 0.0, 0.0, 0.0, 0.0, 0.0, 0.0, 0.0, 0.0, 0.0, 0.0, 0.0, 0.0, 0.0, 0.0, 0.0, 0.0, 0.0, 0.0, 0.0, 0.0, 0.0, 0.0, 0.0, 0.0, 0.0, 0.0, 0.0, 0.0, 0.0, 0.0, 0.0, 0.0, 0.0, 0.0, 0.0])
me_plane_003.materials.append(mat_darker)
me_plane_003.materials.append(mat_base)
me_plane_003.update()
me_plane_004 = bpy.data.meshes.new('Plane.004')
me_plane_004.from_pydata([(-0.004442, 0.2929, 0.008591), (-0.00602, 0.2929, -0.011), (-0.004442, 0.4925, 0.008591), (-0.00602, 0.4925, -0.011), (-0.2704, 0.4925, 0.03001), (-0.2704, 0.2929, 0.03001), (-0.272, 0.2929, 0.01042), (-0.272, 0.4925, 0.01042), (-0.004442, 0.2429, 0.008591), (-0.00602, 0.2429, -0.011), (-0.004442, 0.5425, 0.008592), (-0.00602, 0.5425, -0.011), (-0.2704, 0.5425, 0.03001), (-0.2704, 0.2429, 0.03001), (-0.272, 0.2429, 0.01042), (-0.272, 0.5425, 0.01042), (-0.3019, 0.5627, 0.01997), (-0.2929, 0.5627, -0.001748), (-0.2712, 0.5627, -0.01075), (-0.2495, 0.5627, -0.001748), (-0.2405, 0.5627, 0.01997), (-0.2495, 0.5627, 0.0417), (-0.2712, 0.5627, 0.05069), (-0.2929, 0.5627, 0.0417), (-0.3019, 0.2227, 0.01997), (-0.2929, 0.2227, -0.001748), (-0.2712, 0.2227, -0.01075), (-0.2495, 0.2227, -0.001748), (-0.2405, 0.2227, 0.01997), (-0.2495, 0.2227, 0.0417), (-0.2712, 0.2227, 0.05069), (-0.2929, 0.2227, 0.0417), (-0.02812, 0.2951, -2.551e-05), (-0.02024, 0.2951, -0.01906), (-0.001204, 0.2951, -0.02694), (0.01783, 0.2951, -0.01906), (0.02571, 0.2951, -2.551e-05), (0.01783, 0.2951, 0.01901), (-0.001204, 0.2951, 0.02689), (-0.02024, 0.2951, 0.01901), (-0.02812, 0.2397, -2.551e-05), (-0.02024, 0.2397, -0.01906), (-0.001204, 0.2397, -0.02694), (0.01783, 0.2397, -0.01906), (0.02571, 0.2397, -2.551e-05), (0.01783, 0.2397, 0.01901), (-0.001204, 0.2397, 0.02689), (-0.02024, 0.2397, 0.01901), (-0.02812, 0.5445, -2.551e-05), (-0.02024, 0.5445, -0.01906), (-0.001204, 0.5445, -0.02694), (0.01783, 0.5445, -0.01906), (0.02571, 0.5445, -2.551e-05), (0.01783, 0.5445, 0.01901), (-0.001204, 0.5445, 0.02689), (-0.02024, 0.5445, 0.01901), (-0.02812, 0.489, -2.551e-05), (-0.02024, 0.489, -0.01906), (-0.001204, 0.489, -0.02694), (0.01783, 0.489, -0.01906), (0.02571, 0.489, -2.551e-05), (0.01783, 0.489, 0.01901), (-0.001204, 0.489, 0.02689), (-0.02024, 0.489, 0.01901)], [], [(4, 7, 3, 2), (0, 1, 6, 5), (12, 10, 11, 15), (8, 13, 14, 9), (0, 5, 13, 8), (1, 0, 8, 9), (3, 7, 15, 11), (2, 3, 11, 10), (4, 2, 10, 12), (6, 1, 9, 14), (19, 27, 26, 18), (17, 25, 24, 16), (16, 24, 31, 23), (22, 30, 29, 21), (20, 28, 27, 19), (18, 26, 25, 17), (23, 31, 30, 22), (21, 29, 28, 20), (17, 16, 23, 22, 21, 20, 19, 18), (25, 26, 27, 28, 29, 30, 31, 24), (35, 43, 42, 34), (33, 41, 40, 32), (32, 40, 47, 39), (38, 46, 45, 37), (36, 44, 43, 35), (34, 42, 41, 33), (39, 47, 46, 38), (37, 45, 44, 36), (33, 32, 39, 38, 37, 36, 35, 34), (41, 42, 43, 44, 45, 46, 47, 40), (51, 59, 58, 50), (49, 57, 56, 48), (48, 56, 63, 55), (54, 62, 61, 53), (52, 60, 59, 51), (50, 58, 57, 49), (55, 63, 62, 54), (53, 61, 60, 52), (49, 48, 55, 54, 53, 52, 51, 50), (57, 58, 59, 60, 61, 62, 63, 56)])
me_plane_004.polygons.foreach_set('material_index', [1, 1, 1, 1, 1, 1, 1, 1, 1, 1, 0, 0, 0, 0, 0, 0, 0, 0, 0, 0, 1, 1, 1, 1, 1, 1, 1, 1, 1, 1, 1, 1, 1, 1, 1, 1, 1, 1, 1, 1])
_uv = me_plane_004.uv_layers.new(name='UVMap')
_uv.uv.foreach_set('vector', [0.0, 0.6667, 1.0, 0.6667, 1.0, 1.0, 0.0, 1.0, 0.0, 0.0, 1.0, 0.0, 1.0, 0.3333, 0.0, 0.3333, 0.0, 0.6667, 0.0, 1.0, 1.0, 1.0, 1.0, 0.6667, 0.0, 0.0, 0.0, 0.3333, 1.0, 0.3333, 1.0, 0.0, 0.0, 0.0, 0.0, 0.3333, 0.0, 0.3333, 0.0, 0.0, 1.0, 0.0, 0.0, 0.0, 0.0, 0.0, 1.0, 0.0, 1.0, 1.0, 1.0, 0.6667, 1.0, 0.6667, 1.0, 1.0, 0.0, 1.0, 1.0, 1.0, 1.0, 1.0, 0.0, 1.0, 0.0, 0.6667, 0.0, 1.0, 0.0, 1.0, 0.0, 0.6667, 1.0, 0.3333, 1.0, 0.0, 1.0, 0.0, 1.0, 0.3333, 0.0, 0.0, 0.0, 0.0, 0.0, 0.0, 0.0, 0.0, 0.0, 0.0, 0.0, 0.0, 0.0, 0.0, 0.0, 0.0, 0.0, 0.0, 0.0, 0.0, 0.0, 0.0, 0.0, 0.0, 0.0, 0.0, 0.0, 0.0, 0.0, 0.0, 0.0, 0.0, 0.0, 0.0, 0.0, 0.0, 0.0, 0.0, 0.0, 0.0, 0.0, 0.0, 0.0, 0.0, 0.0, 0.0, 0.0, 0.0, 0.0, 0.0, 0.0, 0.0, 0.0, 0.0, 0.0, 0.0, 0.0, 0.0, 0.0, 0.0, 0.0, 0.0, 0.0, 0.0, 0.0, 0.0, 0.0, 0.0, 0.0, 0.0, 0.0, 0.0, 0.0, 0.0, 0.0, 0.0, 0.0, 0.0, 0.0, 0.0, 0.0, 0.0, 0.0, 0.0, 0.0, 0.0, 0.0, 0.0, 0.0, 0.0, 0.0, 0.0, 0.0, 0.0, 0.0, 0.0, 0.0, 0.0, 0.0, 0.0, 0.0, 0.0, 0.0, 0.0, 0.0, 0.0, 0.0, 0.0, 0.0, 0.0, 0.0, 0.0, 0.0, 0.0, 0.0, 0.0, 0.0, 0.0, 0.0, 0.0, 0.0, 0.0, 0.0, 0.0, 0.0, 0.0, 0.0, 0.0, 0.0, 0.0, 0.0, 0.0, 0.0, 0.0, 0.0, 0.0, 0.0, 0.0, 0.0, 0.0, 0.0, 0.0, 0.0, 0.0, 0.0, 0.0, 0.0, 0.0, 0.0, 0.0, 0.0, 0.0, 0.0, 0.0, 0.0, 0.0, 0.0, 0.0, 0.0, 0.0, 0.0, 0.0, 0.0, 0.0, 0.0, 0.0, 0.0, 0.0, 0.0, 0.0, 0.0, 0.0, 0.0, 0.0, 0.0, 0.0, 0.0, 0.0, 0.0, 0.0, 0.0, 0.0, 0.0, 0.0, 0.0, 0.0, 0.0, 0.0, 0.0, 0.0, 0.0, 0.0, 0.0, 0.0, 0.0, 0.0, 0.0, 0.0, 0.0, 0.0, 0.0, 0.0, 0.0, 0.0, 0.0, 0.0, 0.0, 0.0, 0.0, 0.0, 0.0, 0.0, 0.0, 0.0, 0.0, 0.0, 0.0, 0.0, 0.0, 0.0, 0.0, 0.0, 0.0, 0.0, 0.0, 0.0, 0.0, 0.0, 0.0, 0.0, 0.0, 0.0, 0.0, 0.0, 0.0, 0.0, 0.0, 0.0, 0.0, 0.0, 0.0, 0.0, 0.0, 0.0, 0.0, 0.0, 0.0, 0.0, 0.0, 0.0, 0.0, 0.0, 0.0, 0.0, 0.0, 0.0, 0.0, 0.0, 0.0, 0.0, 0.0, 0.0, 0.0, 0.0, 0.0, 0.0, 0.0, 0.0, 0.0, 0.0, 0.0, 0.0, 0.0, 0.0, 0.0, 0.0, 0.0, 0.0, 0.0, 0.0, 0.0, 0.0, 0.0, 0.0, 0.0, 0.0, 0.0, 0.0])
me_plane_004.materials.append(mat_darker)
me_plane_004.materials.append(mat_base)
me_plane_004.update()
me_plane_005 = bpy.data.meshes.new('Plane.005')
me_plane_005.from_pydata([(-0.004442, 0.2929, 0.008591), (-0.00602, 0.2929, -0.011), (-0.004442, 0.4925, 0.008591), (-0.00602, 0.4925, -0.011), (-0.2704, 0.4925, 0.03001), (-0.2704, 0.2929, 0.03001), (-0.272, 0.2929, 0.01042), (-0.272, 0.4925, 0.01042), (-0.004442, 0.2429, 0.008591), (-0.00602, 0.2429, -0.011), (-0.004442, 0.5425, 0.008592), (-0.00602, 0.5425, -0.011), (-0.2704, 0.5425, 0.03001), (-0.2704, 0.2429, 0.03001), (-0.272, 0.2429, 0.01042), (-0.272, 0.5425, 0.01042), (-0.3019, 0.5627, 0.01997), (-0.2929, 0.5627, -0.001748), (-0.2712, 0.5627, -0.01075), (-0.2495, 0.5627, -0.001748), (-0.2405, 0.5627, 0.01997), (-0.2495, 0.5627, 0.0417), (-0.2712, 0.5627, 0.05069), (-0.2929, 0.5627, 0.0417), (-0.3019, 0.2227, 0.01997), (-0.2929, 0.2227, -0.001748), (-0.2712, 0.2227, -0.01075), (-0.2495, 0.2227, -0.001748), (-0.2405, 0.2227, 0.01997), (-0.2495, 0.2227, 0.0417), (-0.2712, 0.2227, 0.05069), (-0.2929, 0.2227, 0.0417), (-0.02812, 0.2951, -2.551e-05), (-0.02024, 0.2951, -0.01906), (-0.001204, 0.2951, -0.02694), (0.01783, 0.2951, -0.01906), (0.02571, 0.2951, -2.551e-05), (0.01783, 0.2951, 0.01901), (-0.001204, 0.2951, 0.02689), (-0.02024, 0.2951, 0.01901), (-0.02812, 0.2397, -2.551e-05), (-0.02024, 0.2397, -0.01906), (-0.001204, 0.2397, -0.02694), (0.01783, 0.2397, -0.01906), (0.02571, 0.2397, -2.551e-05), (0.01783, 0.2397, 0.01901), (-0.001204, 0.2397, 0.02689), (-0.02024, 0.2397, 0.01901), (-0.02812, 0.5445, -2.551e-05), (-0.02024, 0.5445, -0.01906), (-0.001204, 0.5445, -0.02694), (0.01783, 0.5445, -0.01906), (0.02571, 0.5445, -2.551e-05), (0.01783, 0.5445, 0.01901), (-0.001204, 0.5445, 0.02689), (-0.02024, 0.5445, 0.01901), (-0.02812, 0.489, -2.551e-05), (-0.02024, 0.489, -0.01906), (-0.001204, 0.489, -0.02694), (0.01783, 0.489, -0.01906), (0.02571, 0.489, -2.551e-05), (0.01783, 0.489, 0.01901), (-0.001204, 0.489, 0.02689), (-0.02024, 0.489, 0.01901)], [], [(4, 7, 3, 2), (0, 1, 6, 5), (12, 10, 11, 15), (8, 13, 14, 9), (0, 5, 13, 8), (1, 0, 8, 9), (3, 7, 15, 11), (2, 3, 11, 10), (4, 2, 10, 12), (6, 1, 9, 14), (19, 27, 26, 18), (17, 25, 24, 16), (16, 24, 31, 23), (22, 30, 29, 21), (20, 28, 27, 19), (18, 26, 25, 17), (23, 31, 30, 22), (21, 29, 28, 20), (17, 16, 23, 22, 21, 20, 19, 18), (25, 26, 27, 28, 29, 30, 31, 24), (35, 43, 42, 34), (33, 41, 40, 32), (32, 40, 47, 39), (38, 46, 45, 37), (36, 44, 43, 35), (34, 42, 41, 33), (39, 47, 46, 38), (37, 45, 44, 36), (33, 32, 39, 38, 37, 36, 35, 34), (41, 42, 43, 44, 45, 46, 47, 40), (51, 59, 58, 50), (49, 57, 56, 48), (48, 56, 63, 55), (54, 62, 61, 53), (52, 60, 59, 51), (50, 58, 57, 49), (55, 63, 62, 54), (53, 61, 60, 52), (49, 48, 55, 54, 53, 52, 51, 50), (57, 58, 59, 60, 61, 62, 63, 56)])
me_plane_005.polygons.foreach_set('material_index', [1, 1, 1, 1, 1, 1, 1, 1, 1, 1, 0, 0, 0, 0, 0, 0, 0, 0, 0, 0, 1, 1, 1, 1, 1, 1, 1, 1, 1, 1, 1, 1, 1, 1, 1, 1, 1, 1, 1, 1])
_uv = me_plane_005.uv_layers.new(name='UVMap')
_uv.uv.foreach_set('vector', [0.0, 0.6667, 1.0, 0.6667, 1.0, 1.0, 0.0, 1.0, 0.0, 0.0, 1.0, 0.0, 1.0, 0.3333, 0.0, 0.3333, 0.0, 0.6667, 0.0, 1.0, 1.0, 1.0, 1.0, 0.6667, 0.0, 0.0, 0.0, 0.3333, 1.0, 0.3333, 1.0, 0.0, 0.0, 0.0, 0.0, 0.3333, 0.0, 0.3333, 0.0, 0.0, 1.0, 0.0, 0.0, 0.0, 0.0, 0.0, 1.0, 0.0, 1.0, 1.0, 1.0, 0.6667, 1.0, 0.6667, 1.0, 1.0, 0.0, 1.0, 1.0, 1.0, 1.0, 1.0, 0.0, 1.0, 0.0, 0.6667, 0.0, 1.0, 0.0, 1.0, 0.0, 0.6667, 1.0, 0.3333, 1.0, 0.0, 1.0, 0.0, 1.0, 0.3333, 0.0, 0.0, 0.0, 0.0, 0.0, 0.0, 0.0, 0.0, 0.0, 0.0, 0.0, 0.0, 0.0, 0.0, 0.0, 0.0, 0.0, 0.0, 0.0, 0.0, 0.0, 0.0, 0.0, 0.0, 0.0, 0.0, 0.0, 0.0, 0.0, 0.0, 0.0, 0.0, 0.0, 0.0, 0.0, 0.0, 0.0, 0.0, 0.0, 0.0, 0.0, 0.0, 0.0, 0.0, 0.0, 0.0, 0.0, 0.0, 0.0, 0.0, 0.0, 0.0, 0.0, 0.0, 0.0, 0.0, 0.0, 0.0, 0.0, 0.0, 0.0, 0.0, 0.0, 0.0, 0.0, 0.0, 0.0, 0.0, 0.0, 0.0, 0.0, 0.0, 0.0, 0.0, 0.0, 0.0, 0.0, 0.0, 0.0, 0.0, 0.0, 0.0, 0.0, 0.0, 0.0, 0.0, 0.0, 0.0, 0.0, 0.0, 0.0, 0.0, 0.0, 0.0, 0.0, 0.0, 0.0, 0.0, 0.0, 0.0, 0.0, 0.0, 0.0, 0.0, 0.0, 0.0, 0.0, 0.0, 0.0, 0.0, 0.0, 0.0, 0.0, 0.0, 0.0, 0.0, 0.0, 0.0, 0.0, 0.0, 0.0, 0.0, 0.0, 0.0, 0.0, 0.0, 0.0, 0.0, 0.0, 0.0, 0.0, 0.0, 0.0, 0.0, 0.0, 0.0, 0.0, 0.0, 0.0, 0.0, 0.0, 0.0, 0.0, 0.0, 0.0, 0.0, 0.0, 0.0, 0.0, 0.0, 0.0, 0.0, 0.0, 0.0, 0.0, 0.0, 0.0, 0.0, 0.0, 0.0, 0.0, 0.0, 0.0, 0.0, 0.0, 0.0, 0.0, 0.0, 0.0, 0.0, 0.0, 0.0, 0.0, 0.0, 0.0, 0.0, 0.0, 0.0, 0.0, 0.0, 0.0, 0.0, 0.0, 0.0, 0.0, 0.0, 0.0, 0.0, 0.0, 0.0, 0.0, 0.0, 0.0, 0.0, 0.0, 0.0, 0.0, 0.0, 0.0, 0.0, 0.0, 0.0, 0.0, 0.0, 0.0, 0.0, 0.0, 0.0, 0.0, 0.0, 0.0, 0.0, 0.0, 0.0, 0.0, 0.0, 0.0, 0.0, 0.0, 0.0, 0.0, 0.0, 0.0, 0.0, 0.0, 0.0, 0.0, 0.0, 0.0, 0.0, 0.0, 0.0, 0.0, 0.0, 0.0, 0.0, 0.0, 0.0, 0.0, 0.0, 0.0, 0.0, 0.0, 0.0, 0.0, 0.0, 0.0, 0.0, 0.0, 0.0, 0.0, 0.0, 0.0, 0.0, 0.0, 0.0, 0.0, 0.0, 0.0, 0.0, 0.0, 0.0, 0.0, 0.0, 0.0, 0.0, 0.0, 0.0, 0.0, 0.0, 0.0, 0.0, 0.0, 0.0, 0.0, 0.0, 0.0, 0.0, 0.0, 0.0, 0.0, 0.0, 0.0, 0.0, 0.0, 0.0, 0.0, 0.0])
me_plane_005.materials.append(mat_darker)
me_plane_005.materials.append(mat_base)
me_plane_005.update()
me_plane_014 = bpy.data.meshes.new('Plane.014')
me_plane_014.from_pydata([(-1.0, -1.0, 0.0), (1.0, -1.0, 0.0), (-1.0, 1.0, 0.0), (1.0, 1.0, 0.0), (-1.0, -93.49, 0.0), (1.0, -93.49, 0.0), (-1.0, -91.49, 0.0), (1.0, -91.49, 0.0), (-1.0, -90.66, 0.0), (1.0, -90.66, 0.0), (-1.0, -88.66, 0.0), (1.0, -88.66, 0.0), (-1.0, -87.7, 0.0), (1.0, -87.7, 0.0), (-1.0, -85.7, 0.0), (1.0, -85.7, 0.0), (-1.0, -84.68, 0.0), (1.0, -84.68, 0.0), (-1.0, -82.68, 0.0), (1.0, -82.68, 0.0), (-1.0, -52.23, 0.0), (1.0, -52.23, 0.0), (-1.0, -50.23, 0.0), (1.0, -50.23, 0.0), (-1.0, -49.4, 0.0), (1.0, -49.4, 0.0), (-1.0, -47.4, 0.0), (1.0, -47.4, 0.0), (-1.0, -46.44, 0.0), (1.0, -46.44, 0.0), (-1.0, -44.44, 0.0), (1.0, -44.44, 0.0), (-1.0, -43.42, 0.0), (1.0, -43.42, 0.0), (-1.0, -41.42, 0.0), (1.0, -41.42, 0.0), (-1.0, -71.2, 0.0), (1.0, -71.2, 0.0), (-1.0, -69.2, 0.0), (1.0, -69.2, 0.0), (-1.0, -68.38, 0.0), (1.0, -68.38, 0.0), (-1.0, -66.38, 0.0), (1.0, -66.38, 0.0), (-1.0, -118.9, 0.0), (1.0, -118.9, 0.0), (-1.0, -116.9, 0.0), (1.0, -116.9, 0.0), (-51.97, -65.91, 1.559e-05), (-17.48, -65.91, 5.652e-06), (-51.97, -63.91, 1.559e-05), (-17.48, -63.91, 5.652e-06), (-51.97, -63.09, 1.559e-05), (-17.48, -63.09, 5.652e-06), (-51.97, -61.09, 1.559e-05), (-17.48, -61.09, 5.652e-06), (-51.97, -60.12, 1.559e-05), (-17.48, -60.12, 5.652e-06), (-51.97, -58.12, 1.559e-05), (-17.48, -58.12, 5.652e-06), (-51.97, -57.11, 1.559e-05), (-17.48, -57.11, 5.652e-06), (-51.97, -55.11, 1.559e-05), (-17.48, -55.11, 5.652e-06), (-52.68, -64.78, 1.581e-05), (-52.47, -62.97, 1.574e-05), (-52.68, -61.95, 1.581e-05), (-52.47, -60.14, 1.574e-05), (-52.77, -58.81, 1.583e-05), (-52.56, -57.0, 1.577e-05), (-52.42, -56.6, 1.573e-05), (-52.21, -54.79, 1.566e-05), (-53.18, -63.92, 1.596e-05), (-52.88, -62.33, 1.587e-05), (-53.24, -60.44, 1.598e-05), (-52.88, -59.09, 1.587e-05), (-53.36, -56.6, 1.601e-05), (-52.93, -55.62, 1.588e-05), (-52.85, -55.36, 1.586e-05), (-52.42, -54.39, 1.573e-05), (-54.86, -53.02, 1.647e-05), (-54.37, -53.12, 1.632e-05), (-54.2, -53.06, 1.627e-05), (-53.71, -53.15, 1.612e-05), (-53.57, -53.18, 1.608e-05), (-53.08, -53.27, 1.593e-05), (-52.96, -53.2, 1.589e-05), (-52.46, -53.29, 1.574e-05), (-53.42, -56.7, 1.603e-05), (-53.86, -57.46, 1.617e-05), (-53.4, -60.59, 1.603e-05), (-53.98, -57.72, 1.62e-05), (-54.45, -57.98, 1.635e-05), (-53.82, -61.56, 1.615e-05), (-55.65, 433.8, 1.671e-05), (-55.16, 433.7, 1.656e-05), (-54.99, 433.8, 1.651e-05), (-54.5, 433.7, 1.636e-05), (-54.36, 433.6, 1.632e-05), (-53.86, 433.6, 1.617e-05), (-53.74, 433.6, 1.613e-05), (-53.25, 433.5, 1.598e-05)], [], [(0, 1, 3, 2), (4, 5, 7, 6), (8, 9, 11, 10), (12, 13, 15, 14), (16, 17, 19, 18), (20, 21, 23, 22), (24, 25, 27, 26), (28, 29, 31, 30), (32, 33, 35, 34), (36, 37, 39, 38), (40, 41, 43, 42), (44, 45, 47, 46), (48, 49, 51, 50), (52, 53, 55, 54), (56, 57, 59, 58), (60, 61, 63, 62), (48, 50, 65, 64), (60, 62, 71, 70), (56, 58, 69, 68), (52, 54, 67, 66), (68, 69, 77, 76), (64, 65, 73, 72), (70, 71, 79, 78), (66, 67, 75, 74), (78, 79, 87, 86), (89, 88, 83, 82), (76, 77, 85, 84), (92, 91, 81, 80), (74, 75, 88, 89), (72, 73, 90, 93), (93, 90, 91, 92), (86, 87, 101, 100), (82, 83, 97, 96), (84, 85, 99, 98), (80, 81, 95, 94)])
_uv = me_plane_014.uv_layers.new(name='UVMap')
_uv.uv.foreach_set('vector', [0.0, 0.0, 1.0, 0.0, 1.0, 1.0, 0.0, 1.0, 0.0, 0.0, 1.0, 0.0, 1.0, 1.0, 0.0, 1.0, 0.0, 0.0, 1.0, 0.0, 1.0, 1.0, 0.0, 1.0, 0.0, 0.0, 1.0, 0.0, 1.0, 1.0, 0.0, 1.0, 0.0, 0.0, 1.0, 0.0, 1.0, 1.0, 0.0, 1.0, 0.0, 0.0, 1.0, 0.0, 1.0, 1.0, 0.0, 1.0, 0.0, 0.0, 1.0, 0.0, 1.0, 1.0, 0.0, 1.0, 0.0, 0.0, 1.0, 0.0, 1.0, 1.0, 0.0, 1.0, 0.0, 0.0, 1.0, 0.0, 1.0, 1.0, 0.0, 1.0, 0.0, 0.0, 1.0, 0.0, 1.0, 1.0, 0.0, 1.0, 0.0, 0.0, 1.0, 0.0, 1.0, 1.0, 0.0, 1.0, 0.0, 0.0, 1.0, 0.0, 1.0, 1.0, 0.0, 1.0, 0.0, 0.0, 1.0, 0.0, 1.0, 1.0, 0.0, 1.0, 0.0, 0.0, 1.0, 0.0, 1.0, 1.0, 0.0, 1.0, 0.0, 0.0, 1.0, 0.0, 1.0, 1.0, 0.0, 1.0, 0.0, 0.0, 1.0, 0.0, 1.0, 1.0, 0.0, 1.0, 0.0, 0.0, 0.0, 1.0, 0.0, 1.0, 0.0, 0.0, 0.0, 0.0, 0.0, 1.0, 0.0, 1.0, 0.0, 0.0, 0.0, 0.0, 0.0, 1.0, 0.0, 1.0, 0.0, 0.0, 0.0, 0.0, 0.0, 1.0, 0.0, 1.0, 0.0, 0.0, 0.0, 0.0, 0.0, 1.0, 0.0, 1.0, 0.0, 0.0, 0.0, 0.0, 0.0, 1.0, 0.0, 1.0, 0.0, 0.0, 0.0, 0.0, 0.0, 1.0, 0.0, 1.0, 0.0, 0.0, 0.0, 0.0, 0.0, 1.0, 0.0, 1.0, 0.0, 0.0, 0.0, 0.0, 0.0, 1.0, 0.0, 1.0, 0.0, 0.0, 0.0, 0.0, 0.0, 1.0, 0.0, 1.0, 0.0, 0.0, 0.0, 0.0, 0.0, 1.0, 0.0, 1.0, 0.0, 0.0, 0.0, 0.0, 0.0, 1.0, 0.0, 1.0, 0.0, 0.0, 0.0, 0.0, 0.0, 1.0, 0.0, 1.0, 0.0, 0.0, 0.0, 0.0, 0.0, 1.0, 0.0, 1.0, 0.0, 0.0, 0.0, 0.0, 0.0, 1.0, 0.0, 1.0, 0.0, 0.0, 0.0, 0.0, 0.0, 1.0, 0.0, 1.0, 0.0, 0.0, 0.0, 0.0, 0.0, 1.0, 0.0, 1.0, 0.0, 0.0, 0.0, 0.0, 0.0, 1.0, 0.0, 1.0, 0.0, 0.0, 0.0, 0.0, 0.0, 1.0, 0.0, 1.0, 0.0, 0.0])
me_plane_014.materials.append(mat_darker)
me_plane_014.update()
me_plane_006 = bpy.data.meshes.new('Plane.006')
me_plane_006.from_pydata([(-0.6893, -0.4643, 0.2103), (-0.6893, -0.5396, 0.2103), (-0.7055, -0.502, 0.2103), (-0.6536, -0.5539, 0.2103), (-0.6536, -0.4501, 0.2103), (-0.6536, -0.502, 0.2103), (-0.6995, -0.4778, 0.2103), (-0.6758, -0.5489, 0.2103), (-0.6758, -0.4551, 0.2103), (-0.6995, -0.5262, 0.2103), (-0.6753, -0.502, 0.2103), (-0.6536, -0.5249, 0.2103), (-0.6536, -0.4791, 0.2103), (-0.6753, -0.5249, 0.2103), (-0.6753, -0.4791, 0.2103), (0.6893, -0.4643, 0.2103), (0.6893, -0.5396, 0.2103), (0.7055, -0.502, 0.2103), (0.6536, -0.5539, 0.2103), (0.6536, -0.4501, 0.2103), (0.6536, -0.502, 0.2103), (0.6995, -0.4778, 0.2103), (0.6758, -0.5489, 0.2103), (0.6758, -0.4551, 0.2103), (0.6995, -0.5262, 0.2103), (0.6753, -0.502, 0.2103), (0.6536, -0.5249, 0.2103), (0.6536, -0.4791, 0.2103), (0.6753, -0.5249, 0.2103), (0.6753, -0.4791, 0.2103), (-0.6893, 0.4643, 0.2103), (-0.6893, 0.5396, 0.2103), (-0.6178, 0.5396, 0.2103), (-0.6178, 0.4643, 0.2103), (-0.7055, 0.502, 0.2103), (-0.6536, 0.5539, 0.2103), (-0.6536, 0.4501, 0.2103), (-0.6017, 0.502, 0.2103), (-0.6536, 0.502, 0.2103), (-0.6995, 0.4778, 0.2103), (-0.6758, 0.5489, 0.2103), (-0.6758, 0.4551, 0.2103), (-0.6076, 0.4778, 0.2103), (-0.6995, 0.5262, 0.2103), (-0.6313, 0.5489, 0.2103), (-0.6313, 0.4551, 0.2103), (-0.6076, 0.5262, 0.2103), (-0.6753, 0.502, 0.2103), (-0.6318, 0.502, 0.2103), (-0.6536, 0.5249, 0.2103), (-0.6536, 0.4791, 0.2103), (-0.6318, 0.4791, 0.2103), (-0.6318, 0.5249, 0.2103), (-0.6753, 0.5249, 0.2103), (-0.6753, 0.4791, 0.2103), (0.6893, 0.4643, 0.2103), (0.6178, 0.4643, 0.2103), (0.7055, 0.502, 0.2103), (-0.6688, -0.5949, 0.2103), (0.6536, 0.4501, 0.2103), (0.6017, 0.502, 0.2103), (0.6427, 0.4928, 0.2103), (0.6995, 0.4778, 0.2103), (-0.66, -0.5949, 0.2103), (0.6758, 0.4551, 0.2103), (0.6076, 0.4778, 0.2103), (0.6995, 0.5262, 0.2103), (-0.6688, -0.572, 0.2103), (0.6313, 0.4551, 0.2103), (0.6076, 0.5262, 0.2103), (0.6895, 0.502, 0.2103), (0.6177, 0.502, 0.2103), (-0.66, -0.572, 0.2103), (0.6536, 0.4791, 0.2103), (0.6278, 0.4791, 0.2103), (0.6644, 0.4928, 0.2103), (0.6536, 0.4905, 0.2103), (0.6793, 0.4791, 0.2103), (-0.6688, -0.4349, 0.2103), (-0.66, -0.4349, 0.2103), (-0.6688, -0.412, 0.2103), (-0.66, -0.412, 0.2103), (-0.7459, -0.499, 0.2103), (-0.7459, -0.5078, 0.2103), (-0.723, -0.499, 0.2103), (-0.723, -0.5078, 0.2103), (-0.7252, -0.5693, 0.2103), (-0.7185, -0.575, 0.2103), (-0.7104, -0.5518, 0.2103), (-0.7036, -0.5576, 0.2103), (-0.7195, -0.4323, 0.2103), (-0.7257, -0.4386, 0.2103), (-0.7032, -0.4483, 0.2103), (-0.7093, -0.4546, 0.2103), (-0.6668, 0.4105, 0.2103), (-0.658, 0.4105, 0.2103), (-0.6668, 0.4334, 0.2103), (-0.658, 0.4334, 0.2103), (-0.6668, 0.5705, 0.2103), (-0.658, 0.5705, 0.2103), (-0.6668, 0.5934, 0.2103), (-0.658, 0.5934, 0.2103), (-0.7438, 0.5064, 0.2103), (-0.7438, 0.4976, 0.2103), (-0.7209, 0.5064, 0.2103), (-0.7209, 0.4976, 0.2103), (-0.7232, 0.4361, 0.2103), (-0.7165, 0.4304, 0.2103), (-0.7083, 0.4535, 0.2103), (-0.7016, 0.4478, 0.2103), (-0.7175, 0.5731, 0.2103), (-0.7237, 0.5668, 0.2103), (-0.7011, 0.5571, 0.2103), (-0.7073, 0.5508, 0.2103), (-0.564, 0.4976, 0.2103), (-0.564, 0.5064, 0.2103), (-0.5869, 0.4976, 0.2103), (-0.5869, 0.5064, 0.2103), (-0.5846, 0.5678, 0.2103), (-0.5914, 0.5735, 0.2103), (-0.5995, 0.5504, 0.2103), (-0.6062, 0.5561, 0.2103), (-0.5903, 0.4308, 0.2103), (-0.5842, 0.4371, 0.2103), (-0.6067, 0.4468, 0.2103), (-0.6005, 0.4531, 0.2103), (0.665, -0.412, 0.2103), (0.6562, -0.412, 0.2103), (0.665, -0.4349, 0.2103), (0.6562, -0.4349, 0.2103), (0.665, -0.572, 0.2103), (0.6562, -0.572, 0.2103), (0.665, -0.5949, 0.2103), (0.6562, -0.5949, 0.2103), (0.7421, -0.5078, 0.2103), (0.7421, -0.499, 0.2103), (0.7192, -0.5078, 0.2103), (0.7192, -0.499, 0.2103), (0.7214, -0.4376, 0.2103), (0.7147, -0.4318, 0.2103), (0.7066, -0.455, 0.2103), (0.6998, -0.4493, 0.2103), (0.7157, -0.5746, 0.2103), (0.7219, -0.5683, 0.2103), (0.6994, -0.5586, 0.2103), (0.7055, -0.5523, 0.2103)], [], [(14, 8, 0, 6), (13, 10, 2, 9), (7, 13, 9, 1), (3, 11, 13, 7), (11, 5, 10, 13), (10, 14, 6, 2), (5, 12, 14, 10), (12, 4, 8, 14), (29, 21, 15, 23), (28, 24, 17, 25), (71, 69, 60), (66, 70, 57), (22, 16, 24, 28), (18, 22, 28, 26), (26, 28, 25, 20), (25, 17, 21, 29), (20, 25, 29, 27), (27, 29, 23, 19), (54, 39, 30, 41), (53, 43, 34, 47), (52, 49, 38, 48), (51, 50, 36, 45), (48, 38, 50, 51), (37, 48, 51, 42), (42, 51, 45, 33), (44, 35, 49, 52), (32, 44, 52, 46), (46, 52, 48, 37), (40, 31, 43, 53), (35, 40, 53, 49), (49, 53, 47, 38), (47, 34, 39, 54), (38, 47, 54, 50), (50, 54, 41, 36), (77, 64, 55, 62), (74, 68, 59, 73), (71, 74, 61), (60, 65, 74, 71), (65, 56, 68, 74), (70, 75, 77), (61, 74, 73, 76), (77, 75, 76, 73), (70, 77, 62, 57), (63, 72, 67, 58), (73, 59, 64, 77), (79, 81, 80, 78), (83, 85, 84, 82), (87, 89, 88, 86), (91, 93, 92, 90), (95, 97, 96, 94), (99, 101, 100, 98), (103, 105, 104, 102), (107, 109, 108, 106), (111, 113, 112, 110), (115, 117, 116, 114), (119, 121, 120, 118), (123, 125, 124, 122), (127, 129, 128, 126), (131, 133, 132, 130), (135, 137, 136, 134), (139, 141, 140, 138), (143, 145, 144, 142)])
me_plane_006.polygons.foreach_set('material_index', [1, 1, 1, 1, 1, 1, 1, 1, 1, 1, 1, 1, 1, 1, 1, 1, 1, 1, 1, 1, 1, 1, 1, 1, 1, 1, 1, 1, 1, 1, 1, 1, 1, 1, 1, 1, 1, 1, 1, 1, 1, 1, 1, 1, 1, 1, 1, 1, 1, 1, 1, 1, 1, 1, 1, 1, 1, 1, 1, 1, 1, 1])
_uv = me_plane_006.uv_layers.new(name='UVMap')
_uv.uv.foreach_set('vector', [0.04529, 0.2563, 0.04529, 0.275, 0.0, 0.275, 0.0, 0.2563, 0.04529, 0.2188, 0.04529, 0.2375, 0.0, 0.2375, 0.0, 0.2188, 0.04529, 0.2, 0.04529, 0.2188, 0.0, 0.2188, 0.0, 0.2, 0.09058, 0.2, 0.09058, 0.2188, 0.04529, 0.2188, 0.04529, 0.2, 0.09058, 0.2188, 0.09058, 0.2375, 0.04529, 0.2375, 0.04529, 0.2188, 0.04529, 0.2375, 0.04529, 0.2563, 0.0, 0.2563, 0.0, 0.2375, 0.09058, 0.2375, 0.09058, 0.2563, 0.04529, 0.2563, 0.04529, 0.2375, 0.09058, 0.2563, 0.09058, 0.275, 0.04529, 0.275, 0.04529, 0.2563, 0.04529, 0.2563, 0.0, 0.2563, 0.0, 0.275, 0.04529, 0.275, 0.04529, 0.2188, 0.0, 0.2188, 0.0, 0.2375, 0.04529, 0.2375, 0.1359, 0.2375, 0.1812, 0.2188, 0.1812, 0.2375, 0.0, 0.2188, 0.04529, 0.2375, 0.0, 0.2375, 0.04529, 0.2, 0.0, 0.2, 0.0, 0.2188, 0.04529, 0.2188, 0.09058, 0.2, 0.04529, 0.2, 0.04529, 0.2188, 0.09058, 0.2188, 0.09058, 0.2188, 0.04529, 0.2188, 0.04529, 0.2375, 0.09058, 0.2375, 0.04529, 0.2375, 0.0, 0.2375, 0.0, 0.2563, 0.04529, 0.2563, 0.09058, 0.2375, 0.04529, 0.2375, 0.04529, 0.2563, 0.09058, 0.2563, 0.09058, 0.2563, 0.04529, 0.2563, 0.04529, 0.275, 0.09058, 0.275, 0.04529, 0.2563, 0.0, 0.2563, 0.0, 0.275, 0.04529, 0.275, 0.04529, 0.2188, 0.0, 0.2188, 0.0, 0.2375, 0.04529, 0.2375, 0.1359, 0.2188, 0.09058, 0.2188, 0.09058, 0.2375, 0.1359, 0.2375, 0.1359, 0.2563, 0.09058, 0.2563, 0.09058, 0.275, 0.1359, 0.275, 0.1359, 0.2375, 0.09058, 0.2375, 0.09058, 0.2563, 0.1359, 0.2563, 0.1812, 0.2375, 0.1359, 0.2375, 0.1359, 0.2563, 0.1812, 0.2563, 0.1812, 0.2563, 0.1359, 0.2563, 0.1359, 0.275, 0.1812, 0.275, 0.1359, 0.2, 0.09058, 0.2, 0.09058, 0.2188, 0.1359, 0.2188, 0.1812, 0.2, 0.1359, 0.2, 0.1359, 0.2188, 0.1812, 0.2188, 0.1812, 0.2188, 0.1359, 0.2188, 0.1359, 0.2375, 0.1812, 0.2375, 0.04529, 0.2, 0.0, 0.2, 0.0, 0.2188, 0.04529, 0.2188, 0.09058, 0.2, 0.04529, 0.2, 0.04529, 0.2188, 0.09058, 0.2188, 0.09058, 0.2188, 0.04529, 0.2188, 0.04529, 0.2375, 0.09058, 0.2375, 0.04529, 0.2375, 0.0, 0.2375, 0.0, 0.2563, 0.04529, 0.2563, 0.09058, 0.2375, 0.04529, 0.2375, 0.04529, 0.2563, 0.09058, 0.2563, 0.09058, 0.2563, 0.04529, 0.2563, 0.04529, 0.275, 0.09058, 0.275, 0.04529, 0.2563, 0.04529, 0.275, 0.0, 0.275, 0.0, 0.2563, 0.1359, 0.2563, 0.1359, 0.275, 0.09058, 0.275, 0.09058, 0.2563, 0.1359, 0.2375, 0.1359, 0.2563, 0.1132, 0.2422, 0.1812, 0.2375, 0.1812, 0.2563, 0.1359, 0.2563, 0.1359, 0.2375, 0.1812, 0.2563, 0.1812, 0.275, 0.1359, 0.275, 0.1359, 0.2563, 0.04529, 0.2375, 0.06794, 0.2422, 0.04529, 0.2563, 0.1132, 0.2422, 0.1359, 0.2563, 0.09058, 0.2563, 0.09058, 0.2469, 0.04529, 0.2563, 0.06794, 0.2422, 0.09058, 0.2469, 0.09058, 0.2563, 0.04529, 0.2375, 0.04529, 0.2563, 0.0, 0.2563, 0.0, 0.2375, 0.09058, 0.2188, 0.09058, 0.2375, 0.04529, 0.2375, 0.04529, 0.2188, 0.09058, 0.2563, 0.09058, 0.275, 0.04529, 0.275, 0.04529, 0.2563, 0.09058, 0.2188, 0.09058, 0.2375, 0.04529, 0.2375, 0.04529, 0.2188, 0.09058, 0.2188, 0.09058, 0.2375, 0.04529, 0.2375, 0.04529, 0.2188, 0.09058, 0.2188, 0.09058, 0.2375, 0.04529, 0.2375, 0.04529, 0.2188, 0.09058, 0.2188, 0.09058, 0.2375, 0.04529, 0.2375, 0.04529, 0.2188, 0.09058, 0.2188, 0.09058, 0.2375, 0.04529, 0.2375, 0.04529, 0.2188, 0.09058, 0.2188, 0.09058, 0.2375, 0.04529, 0.2375, 0.04529, 0.2188, 0.09058, 0.2188, 0.09058, 0.2375, 0.04529, 0.2375, 0.04529, 0.2188, 0.09058, 0.2188, 0.09058, 0.2375, 0.04529, 0.2375, 0.04529, 0.2188, 0.09058, 0.2188, 0.09058, 0.2375, 0.04529, 0.2375, 0.04529, 0.2188, 0.09058, 0.2188, 0.09058, 0.2375, 0.04529, 0.2375, 0.04529, 0.2188, 0.09058, 0.2188, 0.09058, 0.2375, 0.04529, 0.2375, 0.04529, 0.2188, 0.09058, 0.2188, 0.09058, 0.2375, 0.04529, 0.2375, 0.04529, 0.2188, 0.09058, 0.2188, 0.09058, 0.2375, 0.04529, 0.2375, 0.04529, 0.2188, 0.09058, 0.2188, 0.09058, 0.2375, 0.04529, 0.2375, 0.04529, 0.2188, 0.09058, 0.2188, 0.09058, 0.2375, 0.04529, 0.2375, 0.04529, 0.2188, 0.09058, 0.2188, 0.09058, 0.2375, 0.04529, 0.2375, 0.04529, 0.2188, 0.09058, 0.2188, 0.09058, 0.2375, 0.04529, 0.2375, 0.04529, 0.2188])
me_plane_006.materials.append(mat_base)
me_plane_006.materials.append(mat_darker)
me_plane_006.update()

# ---- objects
ob_electric_shield = bpy.data.objects.new('electric_shield', me_cube)
ob_shield_door = bpy.data.objects.new('shield_door', me_cube_001)
ob_note = bpy.data.objects.new('note', me_plane)
ob_panel = bpy.data.objects.new('panel', me_plane_001)
ob_handle_top_left = bpy.data.objects.new('handle_top_left', me_plane_002)
ob_handle_top_right = bpy.data.objects.new('handle_top_right', me_plane_003)
ob_handle_bottom_left = bpy.data.objects.new('handle_bottom_left', me_plane_004)
ob_handle_bottom_right = bpy.data.objects.new('handle_bottom_right', me_plane_005)
ob_wires = bpy.data.objects.new('wires', me_plane_014)
ob_symbols = bpy.data.objects.new('symbols', me_plane_006)

# ---- transforms, parenting, visibility, modifiers, constraints
ob_electric_shield.location = (0.0, 0.0, 0.0)
ob_electric_shield.lock_rotations_4d = False
ob_electric_shield.empty_display_type = 'ARROWS'
ob_electric_shield.lineart.crease_threshold = 0.0
ob_shield_door.location = (0.4, -1.0, 0.0)
ob_shield_door.rotation_euler = (0.0, -0.0, -1.571)
ob_shield_door.lock_rotations_4d = False
ob_shield_door.empty_display_type = 'ARROWS'
ob_shield_door.lineart.crease_threshold = 0.0
ob_note.parent = ob_shield_door
ob_note.matrix_parent_inverse = Matrix(((1.0, -0.0, -0.0, -0.4), (-0.0, 1.0, 0.0, 1.0), (-0.0, -0.0, 1.0, -0.0), (-0.0, 0.0, -0.0, 1.0)))
ob_note.location = (0.4633, 0.0, 0.0)
ob_note.rotation_euler = (-0.0, 1.571, 0.0)
ob_note.scale = (0.2222, 0.1875, 0.2222)
ob_panel.location = (0.0, 0.0, 0.0)
ob_panel.rotation_euler = (-0.0, 1.571, 0.0)
_m = ob_panel.modifiers.new('Mirror', 'MIRROR')
_m.use_axis = (True, True, False)
_m.merge_threshold = 0.002
ob_handle_top_left.location = (0.195, -1.0, 0.4618)
ob_handle_top_left.rotation_euler = (-0.0, 4.495, -0.0)
ob_handle_top_left.scale = (1.271, 1.271, 1.271)
ob_handle_top_right.location = (0.195, 1.359e-05, 0.4618)
ob_handle_top_right.rotation_euler = (-0.0, 1.571, 0.0)
ob_handle_top_right.scale = (1.271, 1.271, 1.271)
ob_handle_bottom_left.location = (0.195, -1.0, -0.5382)
ob_handle_bottom_left.rotation_euler = (-0.0, 1.571, 0.0)
ob_handle_bottom_left.scale = (1.271, 1.271, 1.271)
ob_handle_bottom_right.location = (0.195, 1.359e-05, -0.5382)
ob_handle_bottom_right.rotation_euler = (-0.0, 4.359, -0.0)
ob_handle_bottom_right.scale = (1.271, 1.271, 1.271)
ob_wires.location = (0.1751, 0.8546, -0.003633)
ob_wires.rotation_euler = (-0.0, 1.571, 0.0)
ob_wires.scale = (0.05738, 0.01416, 0.01416)
ob_symbols.location = (0.0, 0.0, 0.0)
ob_symbols.rotation_euler = (-0.0, 1.571, 0.0)

# ---- collection membership
col_collection.objects.link(ob_electric_shield)
col_collection.objects.link(ob_shield_door)
col_collection.objects.link(ob_note)
col_collection.objects.link(ob_panel)
col_collection.objects.link(ob_handle_top_left)
col_collection.objects.link(ob_handle_top_right)
col_collection.objects.link(ob_handle_bottom_left)
col_collection.objects.link(ob_handle_bottom_right)
col_collection.objects.link(ob_wires)
col_collection.objects.link(ob_symbols)

# ---- scene / render settings (as saved in the file)
scene.frame_start = 1; scene.frame_end = 250; scene.frame_set(1)
scene.render.engine = 'BLENDER_EEVEE_NEXT'
bpy.context.view_layer.update()

# ---- added for rendering (the .blend has no active camera and no usable light): camera, sun
cam_auto = bpy.data.cameras.new('AutoCamera')
cam_auto.lens = 50.0
cam_auto.sensor_width = 36.0
cam_auto.clip_end = 1000.0
ob_auto_camera = bpy.data.objects.new('AutoCamera', cam_auto)
scene.collection.objects.link(ob_auto_camera)
ob_auto_camera.location = (9.9715, -7.60639, 8.11193)
ob_auto_camera.rotation_euler = (1.09748, -7.21219e-08, 0.694738)
scene.camera = ob_auto_camera
light_auto_sun = bpy.data.lights.new('AutoSun', 'SUN')
light_auto_sun.energy = 3.0
light_auto_sun.angle = 0.0523599
ob_auto_sun = bpy.data.objects.new('AutoSun', light_auto_sun)
scene.collection.objects.link(ob_auto_sun)
ob_auto_sun.rotation_euler = (0.872665, 0.174533, 0.523599)
bpy.context.view_layer.update()
